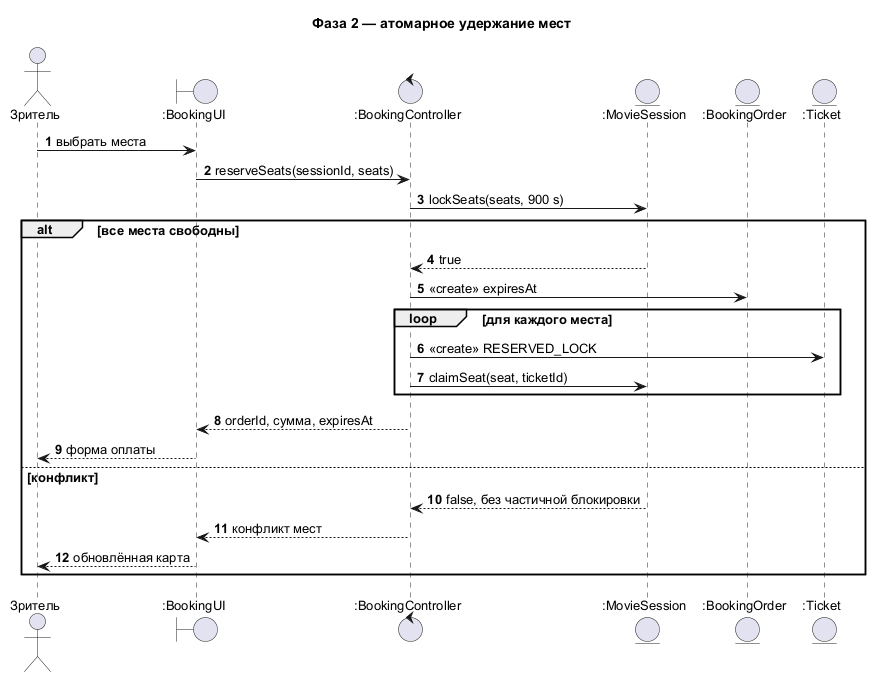

The diagram above was rendered by PlantUML. Its source (embedded in the PNG):
@startuml
title Фаза 2 — атомарное удержание мест
autonumber
skinparam defaultFontName Arial
skinparam defaultFontSize 13
skinparam shadowing false
actor "Зритель" as Viewer
boundary ":BookingUI" as UI
control ":BookingController" as Ctrl
entity ":MovieSession" as Session
entity ":BookingOrder" as Order
entity ":Ticket" as Ticket
Viewer -> UI : выбрать места
UI -> Ctrl : reserveSeats(sessionId, seats)
Ctrl -> Session : lockSeats(seats, 900 s)
alt все места свободны
  Session --> Ctrl : true
  Ctrl -> Order : <<create>> expiresAt
  loop для каждого места
    Ctrl -> Ticket : <<create>> RESERVED_LOCK
    Ctrl -> Session : claimSeat(seat, ticketId)
  end
  Ctrl --> UI : orderId, сумма, expiresAt
  UI --> Viewer : форма оплаты
else конфликт
  Session --> Ctrl : false, без частичной блокировки
  Ctrl --> UI : конфликт мест
  UI --> Viewer : обновлённая карта
end
@enduml